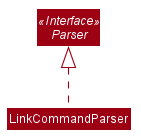

The diagram above was rendered by PlantUML. Its source (embedded in the PNG):
@startuml








skinparam BackgroundColor #FFFFFFF

skinparam Shadowing false

skinparam Class {
    FontColor #FFFFFF
    BorderThickness 1
    BorderColor #FFFFFF
    StereotypeFontColor #FFFFFF
    FontName Arial
}

skinparam Actor {
    BorderColor #000000
    Color #000000
    FontName Arial
}

skinparam Sequence {
    MessageAlign center
    BoxFontSize 15
    BoxPadding 0
    BoxFontColor #FFFFFF
    FontName Arial
}

skinparam Participant {
    FontColor #FFFFFFF
    Padding 20
}

skinparam MinClassWidth 50
skinparam ParticipantPadding 10
skinparam Shadowing false
skinparam DefaultTextAlignment center
skinparam packageStyle Rectangle

hide footbox
hide members
hide circle
skinparam arrowThickness 1.1
skinparam arrowColor #9D0012
skinparam classBackgroundColor #9D0012

interface Parser <<Interface>>
class LinkCommandParser

Parser <|.. LinkCommandParser

@enduml